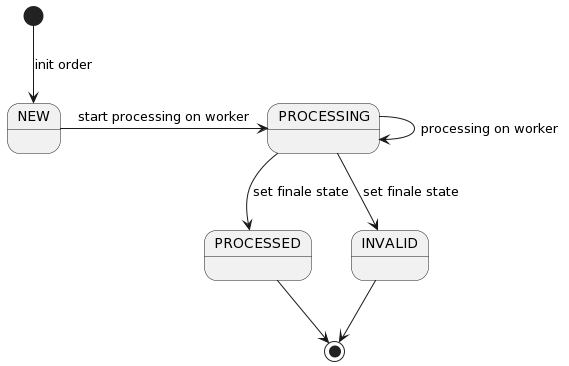

The diagram above was rendered by PlantUML. Its source (embedded in the PNG):
@startuml
[*] --> NEW : init order
NEW -> PROCESSING: start processing on worker
PROCESSING --> PROCESSING: processing on worker
PROCESSING --> PROCESSED: set finale state
PROCESSING --> INVALID: set finale state
PROCESSED --> [*]
INVALID --> [*]
@enduml